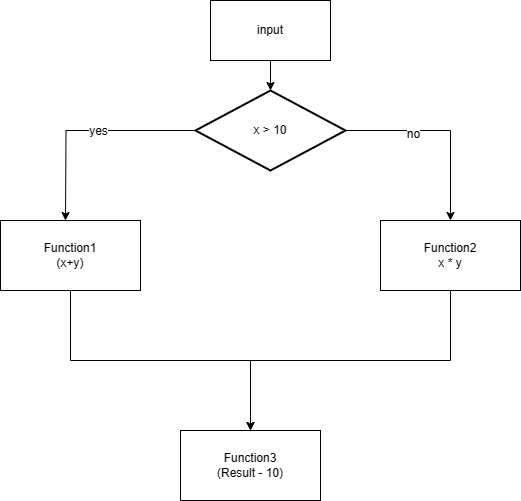

The diagram above was exported from draw.io. Its source (the exported page's mxGraphModel, read from the mxfile embedded in the PNG):
<mxGraphModel dx="1242" dy="549" grid="1" gridSize="10" guides="1" tooltips="1" connect="1" arrows="1" fold="1" page="1" pageScale="1" pageWidth="827" pageHeight="1169" math="0" shadow="0">
  <root>
    <mxCell id="0" />
    <mxCell id="1" parent="0" />
    <mxCell id="yFGZcdJ5oxj_o3npBw_h-8" style="edgeStyle=orthogonalEdgeStyle;rounded=0;orthogonalLoop=1;jettySize=auto;html=1;exitX=0.5;exitY=1;exitDx=0;exitDy=0;entryX=0.5;entryY=0;entryDx=0;entryDy=0;entryPerimeter=0;" parent="1" source="yFGZcdJ5oxj_o3npBw_h-1" target="yFGZcdJ5oxj_o3npBw_h-6" edge="1">
      <mxGeometry relative="1" as="geometry" />
    </mxCell>
    <mxCell id="yFGZcdJ5oxj_o3npBw_h-1" value="input" style="rounded=0;whiteSpace=wrap;html=1;" parent="1" vertex="1">
      <mxGeometry x="320" y="30" width="120" height="60" as="geometry" />
    </mxCell>
    <mxCell id="yFGZcdJ5oxj_o3npBw_h-16" style="edgeStyle=orthogonalEdgeStyle;rounded=0;orthogonalLoop=1;jettySize=auto;html=1;exitX=0.5;exitY=1;exitDx=0;exitDy=0;" parent="1" source="yFGZcdJ5oxj_o3npBw_h-2" target="yFGZcdJ5oxj_o3npBw_h-15" edge="1">
      <mxGeometry relative="1" as="geometry" />
    </mxCell>
    <mxCell id="yFGZcdJ5oxj_o3npBw_h-2" value="Function1&lt;br&gt;(x+y)" style="rounded=0;whiteSpace=wrap;html=1;" parent="1" vertex="1">
      <mxGeometry x="110" y="250" width="140" height="70" as="geometry" />
    </mxCell>
    <mxCell id="yFGZcdJ5oxj_o3npBw_h-9" style="edgeStyle=orthogonalEdgeStyle;rounded=0;orthogonalLoop=1;jettySize=auto;html=1;exitX=0;exitY=0.5;exitDx=0;exitDy=0;exitPerimeter=0;" parent="1" source="yFGZcdJ5oxj_o3npBw_h-6" edge="1">
      <mxGeometry relative="1" as="geometry">
        <mxPoint x="175" y="250" as="targetPoint" />
      </mxGeometry>
    </mxCell>
    <mxCell id="yFGZcdJ5oxj_o3npBw_h-13" value="yes" style="edgeLabel;html=1;align=center;verticalAlign=middle;resizable=0;points=[];" parent="yFGZcdJ5oxj_o3npBw_h-9" vertex="1" connectable="0">
      <mxGeometry x="-0.1052" relative="1" as="geometry">
        <mxPoint as="offset" />
      </mxGeometry>
    </mxCell>
    <mxCell id="yFGZcdJ5oxj_o3npBw_h-12" style="edgeStyle=orthogonalEdgeStyle;rounded=0;orthogonalLoop=1;jettySize=auto;html=1;exitX=1;exitY=0.5;exitDx=0;exitDy=0;exitPerimeter=0;" parent="1" source="yFGZcdJ5oxj_o3npBw_h-6" target="yFGZcdJ5oxj_o3npBw_h-11" edge="1">
      <mxGeometry relative="1" as="geometry" />
    </mxCell>
    <mxCell id="yFGZcdJ5oxj_o3npBw_h-14" value="no" style="edgeLabel;html=1;align=center;verticalAlign=middle;resizable=0;points=[];" parent="yFGZcdJ5oxj_o3npBw_h-12" vertex="1" connectable="0">
      <mxGeometry x="-0.3149" y="-3" relative="1" as="geometry">
        <mxPoint as="offset" />
      </mxGeometry>
    </mxCell>
    <mxCell id="yFGZcdJ5oxj_o3npBw_h-6" value="x &amp;gt; 10" style="strokeWidth=2;html=1;shape=mxgraph.flowchart.decision;whiteSpace=wrap;" parent="1" vertex="1">
      <mxGeometry x="305" y="120" width="150" height="80" as="geometry" />
    </mxCell>
    <mxCell id="yFGZcdJ5oxj_o3npBw_h-18" style="edgeStyle=orthogonalEdgeStyle;rounded=0;orthogonalLoop=1;jettySize=auto;html=1;exitX=0.5;exitY=1;exitDx=0;exitDy=0;entryX=0.5;entryY=0;entryDx=0;entryDy=0;" parent="1" source="yFGZcdJ5oxj_o3npBw_h-11" target="yFGZcdJ5oxj_o3npBw_h-15" edge="1">
      <mxGeometry relative="1" as="geometry" />
    </mxCell>
    <mxCell id="yFGZcdJ5oxj_o3npBw_h-11" value="Function2&lt;br&gt;x * y" style="rounded=0;whiteSpace=wrap;html=1;" parent="1" vertex="1">
      <mxGeometry x="490" y="250" width="140" height="70" as="geometry" />
    </mxCell>
    <mxCell id="yFGZcdJ5oxj_o3npBw_h-15" value="Function3&lt;br&gt;(Result - 10)" style="rounded=0;whiteSpace=wrap;html=1;" parent="1" vertex="1">
      <mxGeometry x="290" y="460" width="140" height="70" as="geometry" />
    </mxCell>
  </root>
</mxGraphModel>